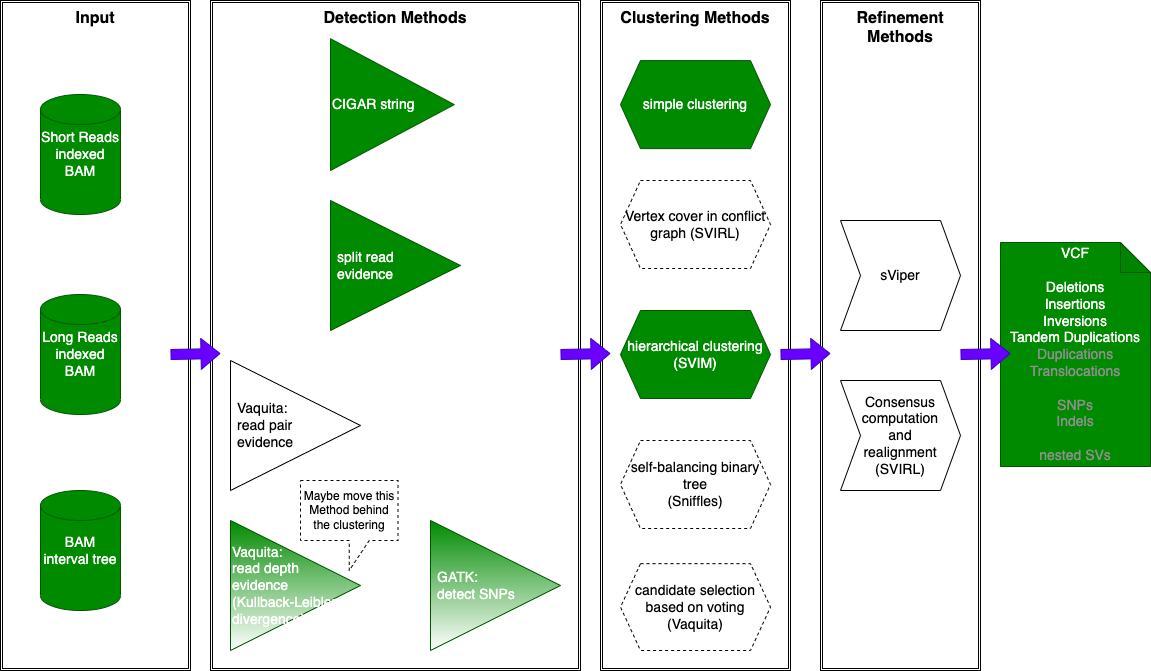

The diagram above was exported from draw.io. Its source (the exported page's mxGraphModel, read from the mxfile embedded in the PNG):
<mxGraphModel dx="500" dy="913" grid="1" gridSize="10" guides="1" tooltips="1" connect="1" arrows="1" fold="1" page="1" pageScale="1" pageWidth="1169" pageHeight="827" math="0" shadow="0">
  <root>
    <mxCell id="0" />
    <mxCell id="1" parent="0" />
    <mxCell id="111" value="&lt;b&gt;&lt;font style=&quot;font-size: 16px&quot;&gt;Input&lt;br&gt;&lt;/font&gt;&lt;/b&gt;" style="shape=ext;double=1;rounded=0;whiteSpace=wrap;html=1;verticalAlign=top;" parent="1" vertex="1">
      <mxGeometry x="10" y="60" width="190" height="670" as="geometry" />
    </mxCell>
    <mxCell id="110" value="&lt;b&gt;&lt;font style=&quot;font-size: 16px&quot;&gt;Detection&amp;nbsp;Methods&lt;/font&gt;&lt;/b&gt;" style="shape=ext;double=1;rounded=0;whiteSpace=wrap;html=1;verticalAlign=top;" parent="1" vertex="1">
      <mxGeometry x="220" y="60" width="370" height="670" as="geometry" />
    </mxCell>
    <mxCell id="109" value="&lt;b&gt;&lt;font style=&quot;font-size: 16px&quot;&gt;Refinement Methods&lt;/font&gt;&lt;/b&gt;" style="shape=ext;double=1;rounded=0;whiteSpace=wrap;html=1;verticalAlign=top;" parent="1" vertex="1">
      <mxGeometry x="830" y="60" width="160" height="670" as="geometry" />
    </mxCell>
    <mxCell id="107" value="&lt;b&gt;&lt;font style=&quot;font-size: 16px&quot;&gt;Clustering Methods&lt;/font&gt;&lt;/b&gt;" style="shape=ext;double=1;rounded=0;whiteSpace=wrap;html=1;verticalAlign=top;" parent="1" vertex="1">
      <mxGeometry x="610" y="60" width="190" height="670" as="geometry" />
    </mxCell>
    <mxCell id="20" value="VCF&lt;br&gt;&lt;br&gt;Deletions&lt;br&gt;Insertions&lt;br&gt;Inversions&lt;br&gt;Tandem Duplications&lt;br&gt;&lt;font color=&quot;#8f8f8f&quot;&gt;Duplications&lt;/font&gt;&lt;br&gt;&lt;font color=&quot;#8f8f8f&quot;&gt;Translocations&lt;/font&gt;&lt;br&gt;&lt;br&gt;&lt;font color=&quot;#8f8f8f&quot;&gt;SNPs&lt;/font&gt;&lt;br&gt;&lt;font color=&quot;#8f8f8f&quot;&gt;Indels&lt;/font&gt;&lt;br&gt;&lt;br&gt;&lt;font color=&quot;#8f8f8f&quot;&gt;nested SVs&lt;/font&gt;" style="shape=note;whiteSpace=wrap;html=1;backgroundOutline=1;darkOpacity=0.05;fontSize=14;fillColor=#008a00;strokeColor=#005700;fontColor=#ffffff;" parent="1" vertex="1">
      <mxGeometry x="1010" y="302" width="150" height="224" as="geometry" />
    </mxCell>
    <mxCell id="44" value="sViper" style="shape=step;perimeter=stepPerimeter;whiteSpace=wrap;html=1;fixedSize=1;labelBackgroundColor=none;fontSize=14;" parent="1" vertex="1">
      <mxGeometry x="850" y="280" width="120" height="110" as="geometry" />
    </mxCell>
    <mxCell id="52" value="Consensus computation&lt;br&gt;and&lt;br&gt;realignment (SVIRL)" style="shape=step;perimeter=stepPerimeter;whiteSpace=wrap;html=1;fixedSize=1;labelBackgroundColor=none;fontSize=14;" parent="1" vertex="1">
      <mxGeometry x="850" y="440" width="120" height="110" as="geometry" />
    </mxCell>
    <mxCell id="36" value="Vaquita:&lt;br&gt;read pair&lt;br&gt;evidence" style="triangle;whiteSpace=wrap;html=1;fontSize=14;spacingLeft=5;align=left;" parent="1" vertex="1">
      <mxGeometry x="240" y="419.99756756756716" width="130" height="130" as="geometry" />
    </mxCell>
    <mxCell id="74" value="" style="group;dashed=1;" parent="1" vertex="1" connectable="0">
      <mxGeometry x="630" y="270" width="150" height="440" as="geometry" />
    </mxCell>
    <mxCell id="39" value="hierarchical clustering&lt;br style=&quot;font-size: 14px;&quot;&gt;(SVIM)" style="shape=hexagon;perimeter=hexagonPerimeter2;whiteSpace=wrap;html=1;fixedSize=1;labelBackgroundColor=none;fontSize=14;fillColor=#008a00;strokeColor=#005700;fontColor=#ffffff;" parent="74" vertex="1">
      <mxGeometry y="100" width="150" height="88" as="geometry" />
    </mxCell>
    <mxCell id="40" value="self-balancing binary tree&lt;br style=&quot;font-size: 14px;&quot;&gt;(Sniffles)" style="shape=hexagon;perimeter=hexagonPerimeter2;whiteSpace=wrap;html=1;fixedSize=1;labelBackgroundColor=none;fontSize=14;dashed=1;" parent="74" vertex="1">
      <mxGeometry y="230" width="150" height="88" as="geometry" />
    </mxCell>
    <mxCell id="41" value="candidate selection based on voting&lt;br&gt;(Vaquita)" style="shape=hexagon;perimeter=hexagonPerimeter2;whiteSpace=wrap;html=1;fixedSize=1;labelBackgroundColor=none;fontSize=14;dashed=1;" parent="74" vertex="1">
      <mxGeometry y="353.1513333333334" width="150" height="86.84866666666667" as="geometry" />
    </mxCell>
    <mxCell id="35" value="Vaquita:&lt;br&gt;read depth&lt;br style=&quot;font-size: 14px&quot;&gt;evidence&lt;br&gt;(Kullback-Leibler divergence)" style="triangle;whiteSpace=wrap;html=1;fontSize=14;labelPosition=center;verticalLabelPosition=middle;align=left;verticalAlign=middle;spacing=2;spacingLeft=0;fillColor=#008a00;strokeColor=#005700;fontColor=#ffffff;gradientColor=#ffffff;" parent="1" vertex="1">
      <mxGeometry x="240" y="580.0037837837835" width="130" height="130" as="geometry" />
    </mxCell>
    <mxCell id="90" value="" style="group" parent="1" vertex="1" connectable="0">
      <mxGeometry x="50" y="154" width="80" height="520" as="geometry" />
    </mxCell>
    <mxCell id="16" value="Short Reads indexed BAM" style="shape=cylinder2;whiteSpace=wrap;html=1;boundedLbl=1;backgroundOutline=1;size=15;labelBackgroundColor=none;fontSize=14;fillColor=#008a00;strokeColor=#005700;fontColor=#ffffff;" parent="90" vertex="1">
      <mxGeometry width="80" height="120" as="geometry" />
    </mxCell>
    <mxCell id="17" value="Long Reads indexed BAM" style="shape=cylinder2;whiteSpace=wrap;html=1;boundedLbl=1;backgroundOutline=1;size=15;labelBackgroundColor=none;fontSize=14;fillColor=#008a00;strokeColor=#005700;fontColor=#ffffff;" parent="90" vertex="1">
      <mxGeometry y="200.01" width="80" height="120" as="geometry" />
    </mxCell>
    <mxCell id="124" value="BAM interval tree" style="shape=cylinder2;whiteSpace=wrap;html=1;boundedLbl=1;backgroundOutline=1;size=15;labelBackgroundColor=none;fontSize=14;fillColor=#008a00;strokeColor=#005700;fontColor=#ffffff;" parent="90" vertex="1">
      <mxGeometry y="396" width="80" height="120" as="geometry" />
    </mxCell>
    <mxCell id="113" value="split read &lt;br&gt;evidence" style="triangle;whiteSpace=wrap;html=1;fontSize=14;spacingLeft=5;align=left;fillColor=#008a00;strokeColor=#005700;fontColor=#ffffff;" parent="1" vertex="1">
      <mxGeometry x="340" y="260.0032432432438" width="130" height="130" as="geometry" />
    </mxCell>
    <mxCell id="114" value="&lt;font style=&quot;font-size: 14px&quot;&gt;CIGAR string&lt;/font&gt;" style="triangle;whiteSpace=wrap;html=1;fontSize=14;spacingLeft=0;align=left;fillColor=#008a00;strokeColor=#005700;fontColor=#ffffff;" parent="1" vertex="1">
      <mxGeometry x="340" y="98.24" width="123.80952380952381" height="131.76" as="geometry" />
    </mxCell>
    <mxCell id="115" value="Maybe move this Method behind the clustering" style="shape=callout;whiteSpace=wrap;html=1;perimeter=calloutPerimeter;dashed=1;" parent="1" vertex="1">
      <mxGeometry x="310" y="540" width="97.5" height="90" as="geometry" />
    </mxCell>
    <mxCell id="116" value="simple clustering" style="shape=hexagon;perimeter=hexagonPerimeter2;whiteSpace=wrap;html=1;fixedSize=1;labelBackgroundColor=none;fontSize=14;fillColor=#008a00;strokeColor=#005700;fontColor=#ffffff;" parent="1" vertex="1">
      <mxGeometry x="630" y="120.11999999999999" width="150" height="88" as="geometry" />
    </mxCell>
    <mxCell id="117" value="GATK:&lt;br&gt;detect SNPs" style="triangle;whiteSpace=wrap;html=1;fontSize=14;spacingLeft=5;align=left;fillColor=#008a00;strokeColor=#005700;fontColor=#ffffff;gradientColor=#ffffff;" parent="1" vertex="1">
      <mxGeometry x="440" y="580.0032432432438" width="130" height="130" as="geometry" />
    </mxCell>
    <mxCell id="118" value="" style="shape=flexArrow;endArrow=classic;html=1;fillColor=#6a00ff;strokeColor=#3700CC;" parent="1" edge="1">
      <mxGeometry width="50" height="50" relative="1" as="geometry">
        <mxPoint x="180" y="414" as="sourcePoint" />
        <mxPoint x="230" y="413" as="targetPoint" />
      </mxGeometry>
    </mxCell>
    <mxCell id="119" value="" style="shape=flexArrow;endArrow=classic;html=1;fillColor=#6a00ff;strokeColor=#3700CC;" parent="1" edge="1">
      <mxGeometry width="50" height="50" relative="1" as="geometry">
        <mxPoint x="570" y="414" as="sourcePoint" />
        <mxPoint x="620" y="413" as="targetPoint" />
      </mxGeometry>
    </mxCell>
    <mxCell id="120" value="" style="shape=flexArrow;endArrow=classic;html=1;fillColor=#6a00ff;strokeColor=#3700CC;" parent="1" edge="1">
      <mxGeometry width="50" height="50" relative="1" as="geometry">
        <mxPoint x="790" y="414" as="sourcePoint" />
        <mxPoint x="840" y="413" as="targetPoint" />
      </mxGeometry>
    </mxCell>
    <mxCell id="121" value="" style="shape=flexArrow;endArrow=classic;html=1;fillColor=#6a00ff;strokeColor=#3700CC;" parent="1" edge="1">
      <mxGeometry width="50" height="50" relative="1" as="geometry">
        <mxPoint x="970" y="414" as="sourcePoint" />
        <mxPoint x="1020" y="413" as="targetPoint" />
      </mxGeometry>
    </mxCell>
    <mxCell id="123" value="Vertex cover in conflict graph (SVIRL)" style="shape=hexagon;perimeter=hexagonPerimeter2;whiteSpace=wrap;html=1;fixedSize=1;labelBackgroundColor=none;fontSize=14;dashed=1;" parent="1" vertex="1">
      <mxGeometry x="630" y="240" width="150" height="88" as="geometry" />
    </mxCell>
  </root>
</mxGraphModel>